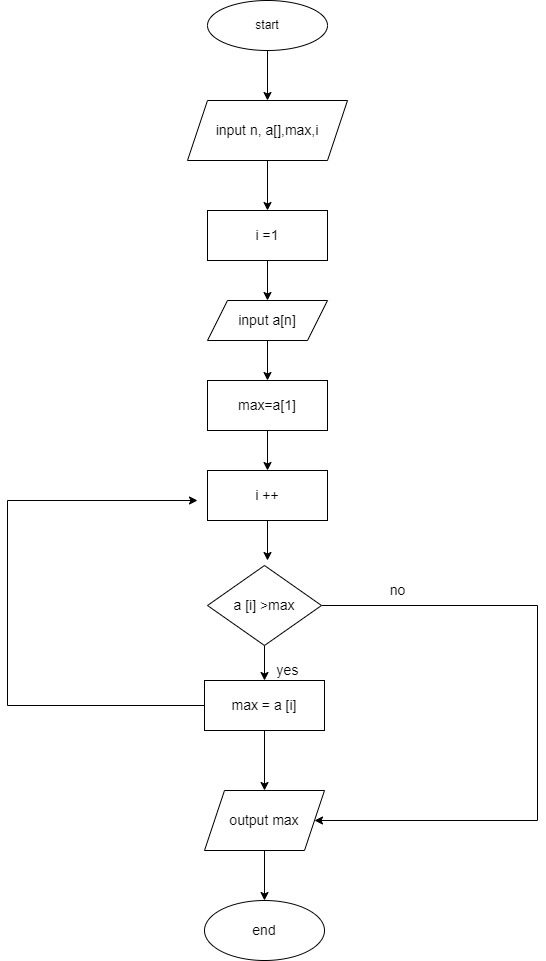

The diagram above was exported from draw.io. Its source (the exported page's mxGraphModel, read from the mxfile embedded in the PNG):
<mxGraphModel dx="782" dy="585" grid="1" gridSize="10" guides="1" tooltips="1" connect="1" arrows="1" fold="1" page="1" pageScale="1" pageWidth="827" pageHeight="1169" math="0" shadow="0">
  <root>
    <mxCell id="WIyWlLk6GJQsqaUBKTNV-0" />
    <mxCell id="WIyWlLk6GJQsqaUBKTNV-1" parent="WIyWlLk6GJQsqaUBKTNV-0" />
    <mxCell id="ntrKmg7oKs-TVwf3rJPb-11" style="edgeStyle=orthogonalEdgeStyle;rounded=0;orthogonalLoop=1;jettySize=auto;html=1;entryX=0.5;entryY=0;entryDx=0;entryDy=0;fontSize=14;" edge="1" parent="WIyWlLk6GJQsqaUBKTNV-1" source="ntrKmg7oKs-TVwf3rJPb-0" target="ntrKmg7oKs-TVwf3rJPb-2">
      <mxGeometry relative="1" as="geometry" />
    </mxCell>
    <mxCell id="ntrKmg7oKs-TVwf3rJPb-0" value="start" style="ellipse;whiteSpace=wrap;html=1;" vertex="1" parent="WIyWlLk6GJQsqaUBKTNV-1">
      <mxGeometry x="280" y="20" width="120" height="50" as="geometry" />
    </mxCell>
    <mxCell id="ntrKmg7oKs-TVwf3rJPb-12" style="edgeStyle=orthogonalEdgeStyle;rounded=0;orthogonalLoop=1;jettySize=auto;html=1;entryX=0.5;entryY=0;entryDx=0;entryDy=0;fontSize=14;" edge="1" parent="WIyWlLk6GJQsqaUBKTNV-1" source="ntrKmg7oKs-TVwf3rJPb-2" target="ntrKmg7oKs-TVwf3rJPb-3">
      <mxGeometry relative="1" as="geometry" />
    </mxCell>
    <mxCell id="ntrKmg7oKs-TVwf3rJPb-2" value="&lt;font style=&quot;font-size: 14px;&quot;&gt;input n, a[],max,i&lt;/font&gt;" style="shape=parallelogram;perimeter=parallelogramPerimeter;whiteSpace=wrap;html=1;fixedSize=1;" vertex="1" parent="WIyWlLk6GJQsqaUBKTNV-1">
      <mxGeometry x="260" y="120" width="160" height="60" as="geometry" />
    </mxCell>
    <mxCell id="ntrKmg7oKs-TVwf3rJPb-13" style="edgeStyle=orthogonalEdgeStyle;rounded=0;orthogonalLoop=1;jettySize=auto;html=1;entryX=0.5;entryY=0;entryDx=0;entryDy=0;fontSize=14;" edge="1" parent="WIyWlLk6GJQsqaUBKTNV-1" source="ntrKmg7oKs-TVwf3rJPb-3" target="ntrKmg7oKs-TVwf3rJPb-4">
      <mxGeometry relative="1" as="geometry" />
    </mxCell>
    <mxCell id="ntrKmg7oKs-TVwf3rJPb-3" value="i =1" style="rounded=0;whiteSpace=wrap;html=1;fontSize=14;" vertex="1" parent="WIyWlLk6GJQsqaUBKTNV-1">
      <mxGeometry x="280" y="230" width="120" height="50" as="geometry" />
    </mxCell>
    <mxCell id="ntrKmg7oKs-TVwf3rJPb-14" style="edgeStyle=orthogonalEdgeStyle;rounded=0;orthogonalLoop=1;jettySize=auto;html=1;entryX=0.5;entryY=0;entryDx=0;entryDy=0;fontSize=14;" edge="1" parent="WIyWlLk6GJQsqaUBKTNV-1" source="ntrKmg7oKs-TVwf3rJPb-4" target="ntrKmg7oKs-TVwf3rJPb-5">
      <mxGeometry relative="1" as="geometry" />
    </mxCell>
    <mxCell id="ntrKmg7oKs-TVwf3rJPb-4" value="input a[n]" style="shape=parallelogram;perimeter=parallelogramPerimeter;whiteSpace=wrap;html=1;fixedSize=1;fontSize=14;" vertex="1" parent="WIyWlLk6GJQsqaUBKTNV-1">
      <mxGeometry x="280" y="320" width="120" height="40" as="geometry" />
    </mxCell>
    <mxCell id="ntrKmg7oKs-TVwf3rJPb-15" style="edgeStyle=orthogonalEdgeStyle;rounded=0;orthogonalLoop=1;jettySize=auto;html=1;entryX=0.5;entryY=0;entryDx=0;entryDy=0;fontSize=14;" edge="1" parent="WIyWlLk6GJQsqaUBKTNV-1" source="ntrKmg7oKs-TVwf3rJPb-5" target="ntrKmg7oKs-TVwf3rJPb-6">
      <mxGeometry relative="1" as="geometry" />
    </mxCell>
    <mxCell id="ntrKmg7oKs-TVwf3rJPb-5" value="max=a[1]" style="rounded=0;whiteSpace=wrap;html=1;fontSize=14;" vertex="1" parent="WIyWlLk6GJQsqaUBKTNV-1">
      <mxGeometry x="280" y="400" width="120" height="50" as="geometry" />
    </mxCell>
    <mxCell id="ntrKmg7oKs-TVwf3rJPb-18" style="edgeStyle=orthogonalEdgeStyle;rounded=0;orthogonalLoop=1;jettySize=auto;html=1;fontSize=14;" edge="1" parent="WIyWlLk6GJQsqaUBKTNV-1" source="ntrKmg7oKs-TVwf3rJPb-6">
      <mxGeometry relative="1" as="geometry">
        <mxPoint x="340" y="580" as="targetPoint" />
      </mxGeometry>
    </mxCell>
    <mxCell id="ntrKmg7oKs-TVwf3rJPb-6" value="i ++" style="rounded=0;whiteSpace=wrap;html=1;fontSize=14;" vertex="1" parent="WIyWlLk6GJQsqaUBKTNV-1">
      <mxGeometry x="280" y="490" width="120" height="50" as="geometry" />
    </mxCell>
    <mxCell id="ntrKmg7oKs-TVwf3rJPb-19" style="edgeStyle=orthogonalEdgeStyle;rounded=0;orthogonalLoop=1;jettySize=auto;html=1;entryX=0.5;entryY=0;entryDx=0;entryDy=0;fontSize=14;" edge="1" parent="WIyWlLk6GJQsqaUBKTNV-1" source="ntrKmg7oKs-TVwf3rJPb-7" target="ntrKmg7oKs-TVwf3rJPb-8">
      <mxGeometry relative="1" as="geometry" />
    </mxCell>
    <mxCell id="ntrKmg7oKs-TVwf3rJPb-23" style="edgeStyle=orthogonalEdgeStyle;rounded=0;orthogonalLoop=1;jettySize=auto;html=1;fontSize=14;entryX=1;entryY=0.5;entryDx=0;entryDy=0;" edge="1" parent="WIyWlLk6GJQsqaUBKTNV-1" source="ntrKmg7oKs-TVwf3rJPb-7" target="ntrKmg7oKs-TVwf3rJPb-9">
      <mxGeometry relative="1" as="geometry">
        <mxPoint x="420" y="840" as="targetPoint" />
        <Array as="points">
          <mxPoint x="610" y="625" />
          <mxPoint x="610" y="840" />
        </Array>
      </mxGeometry>
    </mxCell>
    <mxCell id="ntrKmg7oKs-TVwf3rJPb-7" value="&lt;font style=&quot;font-size: 14px;&quot;&gt;a [i] &amp;gt;max&lt;/font&gt;" style="rhombus;whiteSpace=wrap;html=1;fontSize=14;" vertex="1" parent="WIyWlLk6GJQsqaUBKTNV-1">
      <mxGeometry x="280" y="585" width="114" height="80" as="geometry" />
    </mxCell>
    <mxCell id="ntrKmg7oKs-TVwf3rJPb-21" style="edgeStyle=orthogonalEdgeStyle;rounded=0;orthogonalLoop=1;jettySize=auto;html=1;entryX=0.5;entryY=0;entryDx=0;entryDy=0;fontSize=14;" edge="1" parent="WIyWlLk6GJQsqaUBKTNV-1" source="ntrKmg7oKs-TVwf3rJPb-8" target="ntrKmg7oKs-TVwf3rJPb-9">
      <mxGeometry relative="1" as="geometry" />
    </mxCell>
    <mxCell id="ntrKmg7oKs-TVwf3rJPb-25" style="edgeStyle=orthogonalEdgeStyle;rounded=0;orthogonalLoop=1;jettySize=auto;html=1;fontSize=14;" edge="1" parent="WIyWlLk6GJQsqaUBKTNV-1" source="ntrKmg7oKs-TVwf3rJPb-8">
      <mxGeometry relative="1" as="geometry">
        <mxPoint x="270" y="520" as="targetPoint" />
        <Array as="points">
          <mxPoint x="80" y="725" />
          <mxPoint x="80" y="520" />
        </Array>
      </mxGeometry>
    </mxCell>
    <mxCell id="ntrKmg7oKs-TVwf3rJPb-8" value="max = a [i]" style="rounded=0;whiteSpace=wrap;html=1;fontSize=14;" vertex="1" parent="WIyWlLk6GJQsqaUBKTNV-1">
      <mxGeometry x="277" y="700" width="120" height="50" as="geometry" />
    </mxCell>
    <mxCell id="ntrKmg7oKs-TVwf3rJPb-22" style="edgeStyle=orthogonalEdgeStyle;rounded=0;orthogonalLoop=1;jettySize=auto;html=1;entryX=0.5;entryY=0;entryDx=0;entryDy=0;fontSize=14;" edge="1" parent="WIyWlLk6GJQsqaUBKTNV-1" source="ntrKmg7oKs-TVwf3rJPb-9" target="ntrKmg7oKs-TVwf3rJPb-10">
      <mxGeometry relative="1" as="geometry" />
    </mxCell>
    <mxCell id="ntrKmg7oKs-TVwf3rJPb-9" value="output max" style="shape=parallelogram;perimeter=parallelogramPerimeter;whiteSpace=wrap;html=1;fixedSize=1;fontSize=14;" vertex="1" parent="WIyWlLk6GJQsqaUBKTNV-1">
      <mxGeometry x="277" y="810" width="120" height="60" as="geometry" />
    </mxCell>
    <mxCell id="ntrKmg7oKs-TVwf3rJPb-10" value="end" style="ellipse;whiteSpace=wrap;html=1;fontSize=14;" vertex="1" parent="WIyWlLk6GJQsqaUBKTNV-1">
      <mxGeometry x="277" y="920" width="120" height="60" as="geometry" />
    </mxCell>
    <mxCell id="ntrKmg7oKs-TVwf3rJPb-24" value="no" style="text;html=1;align=center;verticalAlign=middle;resizable=0;points=[];autosize=1;strokeColor=none;fillColor=none;fontSize=14;" vertex="1" parent="WIyWlLk6GJQsqaUBKTNV-1">
      <mxGeometry x="450" y="595" width="40" height="30" as="geometry" />
    </mxCell>
    <mxCell id="ntrKmg7oKs-TVwf3rJPb-26" value="yes" style="text;html=1;align=center;verticalAlign=middle;resizable=0;points=[];autosize=1;strokeColor=none;fillColor=none;fontSize=14;" vertex="1" parent="WIyWlLk6GJQsqaUBKTNV-1">
      <mxGeometry x="335" y="675" width="50" height="30" as="geometry" />
    </mxCell>
  </root>
</mxGraphModel>